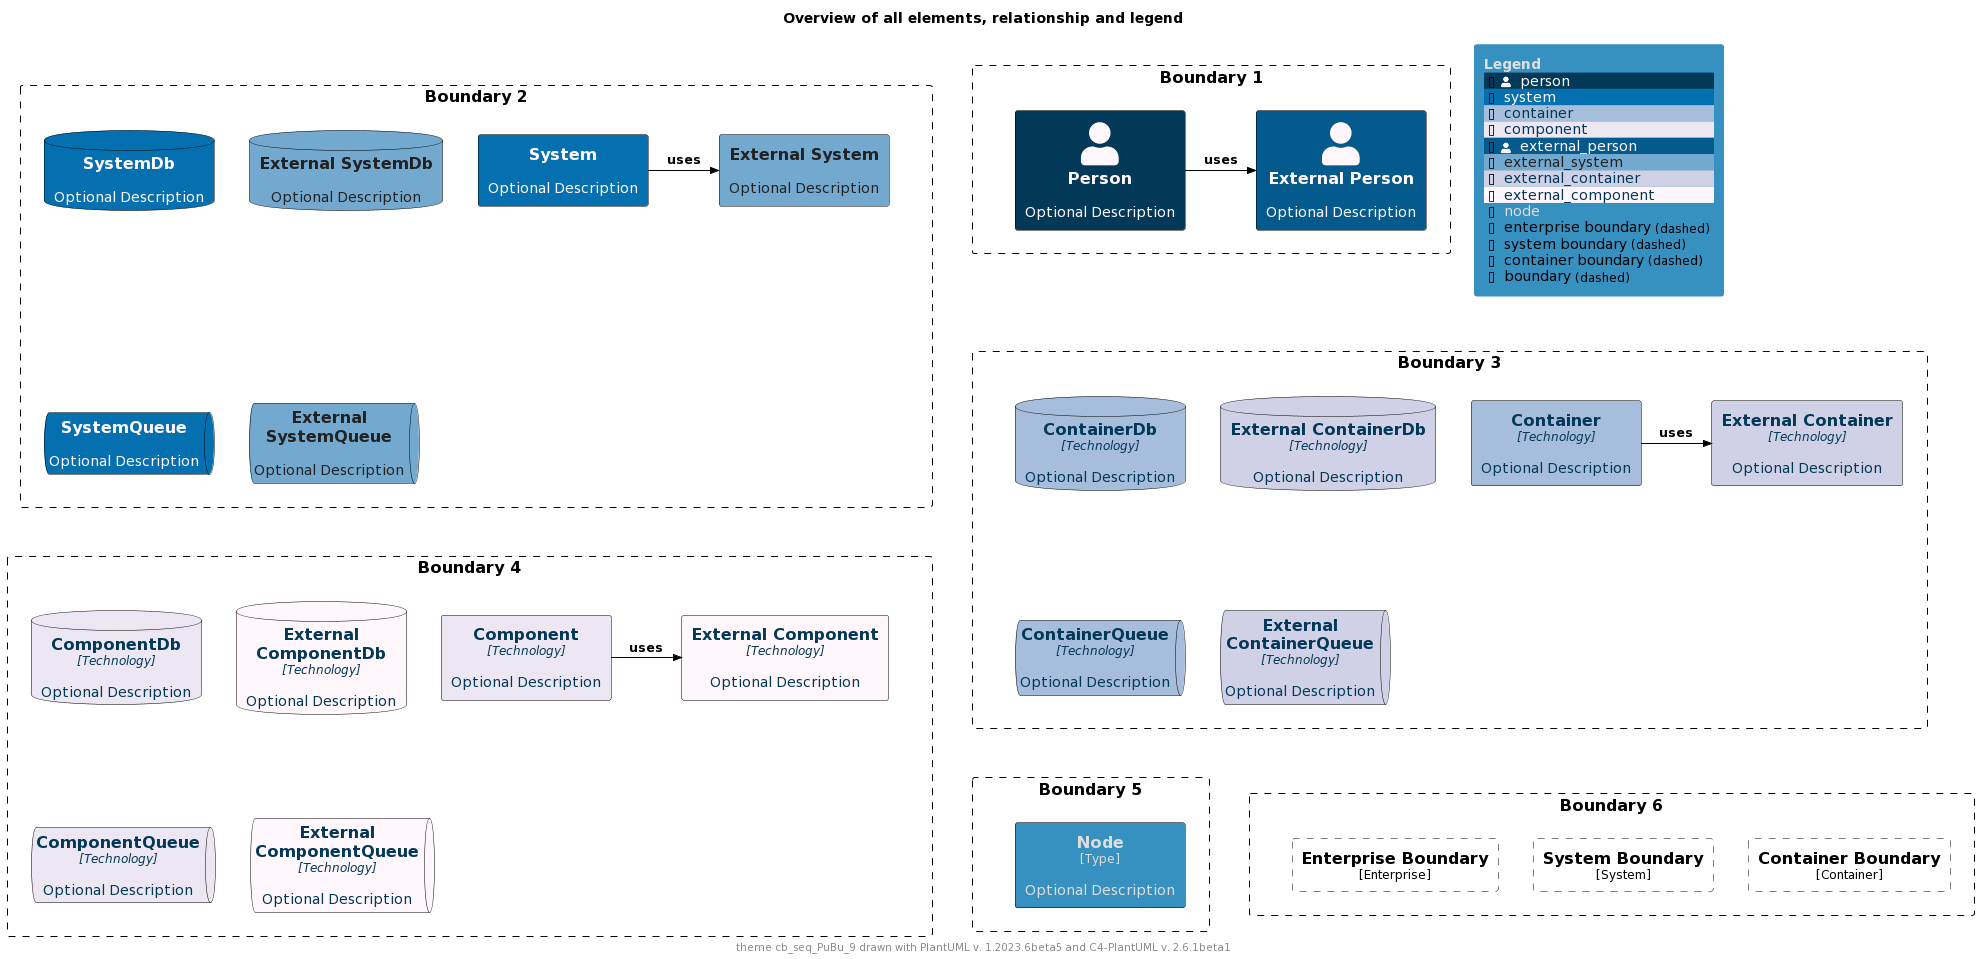

The diagram above was rendered by PlantUML. Its source (embedded in the PNG):
@startuml
'Theme: "puml-theme-cb_seq_PuBu_9.puml"
'Theme colors
' Metadata
' Created: 2023-05-02 22:09:48.987037+00:00
!$THEME = "cb_seq_PuBu_9"

!function $textcolor($bgColor)
!if $bgColor == $COLOR_INDEX_0 || $bgColor == $COLOR_INDEX_1 || $bgColor == $COLOR_INDEX_2 || $bgColor == $COLOR_INDEX_3
!return $COLOR_INDEX_8
!elseif $bgColor == $COLOR_INDEX_6 || $bgColor == $COLOR_INDEX_7 || $bgColor == $COLOR_INDEX_8
!return $COLOR_INDEX_0
!elseif %is_light($bgColor)
!return "#222222"
!elseif %is_dark($bgColor)
!return "#dddddd"
!else
!return $COLOR_TEXT_FALLBACK_COLOR
!endif
!endfunction

!$COLOR_INDEX_0="#FFF7FB"
!$COLOR_INDEX_1="#ECE7F2"
!$COLOR_INDEX_2="#D0D1E6"
!$COLOR_INDEX_3="#A6BDDB"
!$COLOR_INDEX_4="#74A9CF"
!$COLOR_INDEX_5="#3690C0"
!$COLOR_INDEX_6="#0570B0"
!$COLOR_INDEX_7="#045A8D"
!$COLOR_INDEX_8="#023858"
!$COLOR_BORDER_COLOR="#000000"

!$COLOR_TEXT_LIGHT=$COLOR_INDEX_0
!$COLOR_TEXT_DARK=$COLOR_INDEX_8
!$COLOR_TEXT_NEUTRAL=$textcolor($COLOR_INDEX_4)
!$COLOR_REL_COLOR=$textcolor($COLOR_INDEX_8)

!$COLOR_TEXT_FALLBACK_COLOR ?= "#000000"

' stereotype and technology font size
!$STEREOTYPE_FONT_SIZE ?= 12
!$TECHN_FONT_SIZE ?= 12

' default text color of all elements
!$ELEMENT_FONT_COLOR ?= $COLOR_TEXT_FALLBACK_COLOR

' arrow related colors and text size
!$ARROW_COLOR ?= $COLOR_TEXT_FALLBACK_COLOR
!$ARROW_FONT_COLOR ?= $COLOR_TEXT_FALLBACK_COLOR
!$ARROW_FONT_SIZE ?= 12

' (default) boundary related colors and style
!$BOUNDARY_COLOR ?= $COLOR_BORDER_COLOR
!$BOUNDARY_BG_COLOR ?= "transparent"
!$BOUNDARY_BORDER_STYLE ?= "dashed"

' person related colors
!$PERSON_BG_COLOR ?= $COLOR_INDEX_8
!$PERSON_FONT_COLOR ?= $textcolor($PERSON_BG_COLOR)
!$PERSON_BORDER_COLOR ?= $COLOR_BORDER_COLOR

' external person related colors
!$EXTERNAL_PERSON_BG_COLOR ?= $COLOR_INDEX_7
!$EXTERNAL_PERSON_FONT_COLOR ?= $textcolor($EXTERNAL_PERSON_BG_COLOR)
!$EXTERNAL_PERSON_BORDER_COLOR ?= $COLOR_BORDER_COLOR

' system related colors
!$SYSTEM_BG_COLOR ?= $COLOR_INDEX_6
!$SYSTEM_FONT_COLOR ?= $textcolor($SYSTEM_BG_COLOR)
!$SYSTEM_BORDER_COLOR ?= $COLOR_BORDER_COLOR

' external system related colors
!$EXTERNAL_SYSTEM_BG_COLOR ?= $COLOR_INDEX_4
!$EXTERNAL_SYSTEM_FONT_COLOR ?= $textcolor($EXTERNAL_SYSTEM_BG_COLOR)
!$EXTERNAL_SYSTEM_BORDER_COLOR ?= $COLOR_BORDER_COLOR

' system boundary related colors and style
!$SYSTEM_BOUNDARY_COLOR ?= $BOUNDARY_COLOR
!$SYSTEM_BOUNDARY_BG_COLOR ?= $BOUNDARY_BG_COLOR
!$SYSTEM_BOUNDARY_BORDER_STYLE ?= $BOUNDARY_BORDER_STYLE

' enterprise boundary related colors and style
!$ENTERPRISE_BOUNDARY_COLOR ?= $BOUNDARY_COLOR
!$ENTERPRISE_BOUNDARY_BG_COLOR ?= $BOUNDARY_BG_COLOR
!$ENTERPRISE_BOUNDARY_BORDER_STYLE ?= $BOUNDARY_BORDER_STYLE

' container related colors
!$CONTAINER_BG_COLOR ?= $COLOR_INDEX_3
!$CONTAINER_FONT_COLOR ?= $textcolor($CONTAINER_BG_COLOR)
!$CONTAINER_BORDER_COLOR ?= $COLOR_BORDER_COLOR

' external container related colors
!$EXTERNAL_CONTAINER_BG_COLOR ?= $COLOR_INDEX_2
!$EXTERNAL_CONTAINER_FONT_COLOR ?= $textcolor($EXTERNAL_CONTAINER_BG_COLOR)
!$EXTERNAL_CONTAINER_BORDER_COLOR ?= $COLOR_BORDER_COLOR

' container boundary related colors and style
!$CONTAINER_BOUNDARY_COLOR ?= $BOUNDARY_COLOR
!$CONTAINER_BOUNDARY_BG_COLOR ?= $BOUNDARY_BG_COLOR
!$CONTAINER_BOUNDARY_BORDER_STYLE ?= $BOUNDARY_BORDER_STYLE

' component related colors
!$COMPONENT_BG_COLOR ?= $COLOR_INDEX_1
!$COMPONENT_FONT_COLOR ?= $textcolor($COMPONENT_BG_COLOR)
!$COMPONENT_BORDER_COLOR ?= $COLOR_BORDER_COLOR

' external component related colors
!$EXTERNAL_COMPONENT_BG_COLOR ?= $COLOR_INDEX_0
!$EXTERNAL_COMPONENT_FONT_COLOR ?= $textcolor($EXTERNAL_COMPONENT_BG_COLOR)
!$EXTERNAL_COMPONENT_BORDER_COLOR ?= $COLOR_BORDER_COLOR

' node related colors
!$NODE_BG_COLOR ?= $COLOR_INDEX_5
!$NODE_FONT_COLOR ?= $textcolor($NODE_BG_COLOR)
!$NODE_BORDER_COLOR ?= $COLOR_BORDER_COLOR

' legend colors and sizes
!$LEGEND_TITLE_COLOR ?= $textcolor($COLOR_INDEX_5)
!$LEGEND_FONT_COLOR ?= $textcolor($COLOR_INDEX_5)
!$LEGEND_BG_COLOR ?= $COLOR_INDEX_5
!$LEGEND_BORDER_COLOR ?= $COLOR_INDEX_5
!$LEGEND_DARK_COLOR ?= $COLOR_TEXT_DARK
!$LEGEND_LIGHT_COLOR ?= $COLOR_TEXT_LIGHT

!$LEGEND_DETAILS_SMALL_SIZE ?= 8
!$LEGEND_DETAILS_NORMAL_SIZE ?= 12

' legend related texts
!$LEGEND_SHADOW_TEXT ?= "shadow"
!$LEGEND_NO_SHADOW_TEXT ?= "no shadow"
!$LEGEND_NO_FONT_BG_TEXT ?= "last text and back color"
!$LEGEND_NO_FONT_TEXT ?= "last text color"
!$LEGEND_NO_BG_TEXT ?= "last back color"
!$LEGEND_NO_LINE_TEXT ?= "last line color"
!$LEGEND_ROUNDED_BOX ?= "rounded box"
!$LEGEND_EIGHT_SIDED ?= "eight sided"
!$LEGEND_DOTTED_LINE ?= "dotted"
!$LEGEND_DASHED_LINE ?= "dashed"
!$LEGEND_BOLD_LINE ?= "bold"
!$LEGEND_BOUNDARY ?= "boundary"
!$LEGEND_DASHED_BOUNDARY ?= "dashed"
' transparent is ignored, produces smaller legends
' !$LEGEND_DASHED_TRANSPARENT_BOUNDARY ?= "dashed, transparent"
!$LEGEND_DASHED_TRANSPARENT_BOUNDARY ?= "dashed"

' sketch related colors, font and texts
!$SKETCH_BG_COLOR ?= "transparent"
!$SKETCH_FONT_COLOR ?= $COLOR_INDEX_8
!$SKETCH_WARNING_COLOR ?= $COLOR_INDEX_0

!$SKETCH_FONT_NAME ?= "Gochi Hand"

!$SKETCH_FOOTER_WARNING ?= "Warning:"
!$SKETCH_FOOTER_TEXT ?= "Created for discussion, needs to be validated"

' size of rectangle shape corner markers
!$ROUNDED_BOX_SIZE ?= 25
!$EIGHT_SIDED_SIZE ?= 18

' Elements


' displays all elements, relationship and legend (can be included in the theme test)
!if %variable_exists("RELATIVE_INCLUDE")
  !include %get_variable_value("RELATIVE_INCLUDE")/C4_Component.puml
  !include %get_variable_value("RELATIVE_INCLUDE")/C4_Deployment.puml
!else
  !include https://raw.githubusercontent.com/plantuml-stdlib/C4-PlantUML/master/C4_Component.puml
  !include https://raw.githubusercontent.com/plantuml-stdlib/C4-PlantUML/master/C4_Deployment.puml
!endif

SetDefaultLegendEntries("person\nsystem\ncontainer\ncomponent\nexternal_person\nexternal_system\nexternal_container\nexternal_component\nnode\nenterprise_boundary\nsystem_boundary\ncontainer_boundary\nboundary")

title Overview of all elements, relationship and legend

footer theme $THEME drawn with PlantUML v. %version() and C4-PlantUML v. C4Version()

Boundary(b2, "Boundary 2") {
  System(system, "System", "Optional Description")
  System_Ext(externalSystem, "External System", "Optional Description")
  Rel_R(system, externalSystem, "uses")

  SystemDb(systemDb, "SystemDb", "Optional Description")
  SystemDb_Ext(externalSystemDb, "External SystemDb", "Optional Description")
  SystemQueue(systemQueue, "SystemQueue", "Optional Description")
  SystemQueue_Ext(externalSystemQueue, "External SystemQueue", "Optional Description")    
}

Boundary(b1, "Boundary 1") {
  Person(person, "Person", "Optional Description")
  Person_Ext(externalPerson, "External Person", "Optional Description")
  Rel_R(person, externalPerson, "uses")
}

Boundary(b3, "Boundary 3") {
  Container(container, "Container", "Technology", "Optional Description")
  Container_Ext(externalContainer, "External Container", "Technology", "Optional Description")
  Rel_R(container, externalContainer, "uses")

  ContainerDb(containerDb, "ContainerDb", "Technology", "Optional Description")
  ContainerDb_Ext(externalContainerDb, "External ContainerDb", "Technology", "Optional Description")
  ContainerQueue(containerQueue, "ContainerQueue", "Technology", "Optional Description")
  ContainerQueue_Ext(externalContainerQueue, "External ContainerQueue", "Technology", "Optional Description")
}

Boundary(b4, "Boundary 4") {
  Component(component, "Component", "Technology", "Optional Description")
  Component_Ext(externalComponent, "External Component", "Technology", "Optional Description")
  Rel_R(component, externalComponent, "uses")

  ComponentDb(componentDb, "ComponentDb", "Technology", "Optional Description")
  ComponentDb_Ext(externalComponentDb, "External ComponentDb", "Technology", "Optional Description")
  ComponentQueue(componentQueue, "ComponentQueue", "Technology", "Optional Description")
  ComponentQueue_Ext(externalComponentQueue, "External ComponentQueue", "Technology", "Optional Description")
}

Boundary(b5, "Boundary 5") {
  Node(node, "Node", "Type", "Optional Description")
}

Boundary(b6, "Boundary 6") {
  Enterprise_Boundary(eb, "Enterprise Boundary") {
  }

  System_Boundary(sb, "System Boundary") {
  }

  Container_Boundary(cb, "Container Boundary") {
  }

  Lay_R(eb,sb)
  Lay_R(sb,cb)
}

Lay_D(b2,b3)
Lay_R(b2,b1)
Lay_D(b3,b4)
Lay_D(b4,b5)
Lay_R(b5,b6)

SHOW_FLOATING_LEGEND()
@enduml